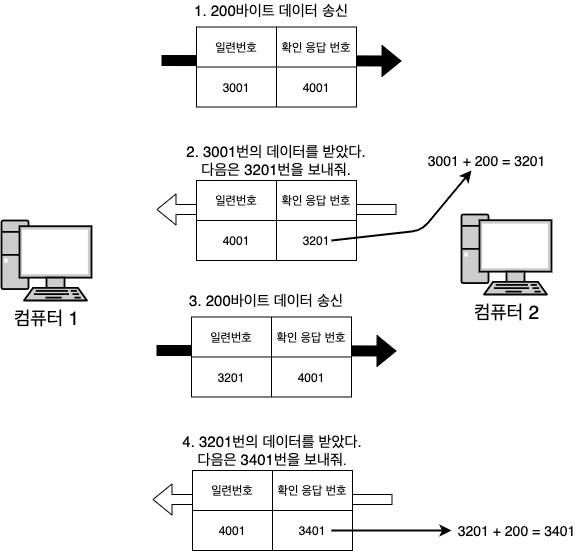

The diagram above was exported from draw.io. Its source (the exported page's mxGraphModel, read from the mxfile embedded in the PNG):
<mxGraphModel dx="2893" dy="1097" grid="1" gridSize="10" guides="1" tooltips="1" connect="1" arrows="1" fold="1" page="1" pageScale="1" pageWidth="827" pageHeight="1169" math="0" shadow="0">
  <root>
    <mxCell id="0" />
    <mxCell id="1" parent="0" />
    <mxCell id="2" value="&lt;font color=&quot;#000000&quot; style=&quot;font-size: 19px&quot;&gt;컴퓨터 1&lt;/font&gt;" style="fontColor=#0066CC;verticalAlign=top;verticalLabelPosition=bottom;labelPosition=center;align=center;html=1;outlineConnect=0;fillColor=#CCCCCC;gradientColor=none;gradientDirection=north;strokeWidth=2;shape=mxgraph.networks.pc;" vertex="1" parent="1">
      <mxGeometry x="1090" y="1680" width="90" height="80" as="geometry" />
    </mxCell>
    <mxCell id="3" value="&lt;font color=&quot;#000000&quot; style=&quot;font-size: 19px&quot;&gt;컴퓨터 2&lt;br&gt;&lt;/font&gt;" style="fontColor=#0066CC;verticalAlign=top;verticalLabelPosition=bottom;labelPosition=center;align=center;html=1;outlineConnect=0;fillColor=#CCCCCC;gradientColor=none;gradientDirection=north;strokeWidth=2;shape=mxgraph.networks.pc;" vertex="1" parent="1">
      <mxGeometry x="1550" y="1674" width="90" height="80" as="geometry" />
    </mxCell>
    <mxCell id="4" value="" style="shape=flexArrow;endArrow=classic;html=1;fillColor=#000000;" edge="1" parent="1">
      <mxGeometry width="50" height="50" relative="1" as="geometry">
        <mxPoint x="1250" y="1520" as="sourcePoint" />
        <mxPoint x="1490" y="1520.5" as="targetPoint" />
      </mxGeometry>
    </mxCell>
    <mxCell id="5" value="" style="shape=flexArrow;endArrow=block;html=1;endFill=0;" edge="1" parent="1">
      <mxGeometry width="50" height="50" relative="1" as="geometry">
        <mxPoint x="1485" y="1669" as="sourcePoint" />
        <mxPoint x="1245" y="1669" as="targetPoint" />
      </mxGeometry>
    </mxCell>
    <mxCell id="6" value="&lt;font style=&quot;font-size: 15px&quot;&gt;1. 200바이트 데이터 송신&lt;/font&gt;" style="text;html=1;strokeColor=none;fillColor=none;align=center;verticalAlign=middle;whiteSpace=wrap;rounded=0;" vertex="1" parent="1">
      <mxGeometry x="1280" y="1460" width="160" height="20" as="geometry" />
    </mxCell>
    <mxCell id="7" value="&lt;span style=&quot;font-size: 15px&quot;&gt;2. 3001번의 데이터를 받았다.&lt;br&gt;다음은 3201번을 보내줘.&lt;br&gt;&lt;/span&gt;" style="text;html=1;strokeColor=none;fillColor=none;align=center;verticalAlign=middle;whiteSpace=wrap;rounded=0;" vertex="1" parent="1">
      <mxGeometry x="1260" y="1610" width="210" height="20" as="geometry" />
    </mxCell>
    <mxCell id="8" value="" style="shape=table;html=1;whiteSpace=wrap;startSize=0;container=1;collapsible=0;childLayout=tableLayout;" vertex="1" parent="1">
      <mxGeometry x="1285" y="1486.5" width="160" height="80" as="geometry" />
    </mxCell>
    <mxCell id="9" value="" style="shape=partialRectangle;html=1;whiteSpace=wrap;collapsible=0;dropTarget=0;pointerEvents=0;fillColor=none;top=0;left=0;bottom=0;right=0;points=[[0,0.5],[1,0.5]];portConstraint=eastwest;" vertex="1" parent="8">
      <mxGeometry width="160" height="40" as="geometry" />
    </mxCell>
    <mxCell id="10" value="일련번호" style="shape=partialRectangle;html=1;whiteSpace=wrap;connectable=0;fillColor=none;top=0;left=0;bottom=0;right=0;overflow=hidden;" vertex="1" parent="9">
      <mxGeometry width="80" height="40" as="geometry" />
    </mxCell>
    <mxCell id="11" value="확인 응답 번호" style="shape=partialRectangle;html=1;whiteSpace=wrap;connectable=0;fillColor=none;top=0;left=0;bottom=0;right=0;overflow=hidden;" vertex="1" parent="9">
      <mxGeometry x="80" width="80" height="40" as="geometry" />
    </mxCell>
    <mxCell id="12" value="" style="shape=partialRectangle;html=1;whiteSpace=wrap;collapsible=0;dropTarget=0;pointerEvents=0;fillColor=none;top=0;left=0;bottom=0;right=0;points=[[0,0.5],[1,0.5]];portConstraint=eastwest;" vertex="1" parent="8">
      <mxGeometry y="40" width="160" height="40" as="geometry" />
    </mxCell>
    <mxCell id="13" value="3001" style="shape=partialRectangle;html=1;whiteSpace=wrap;connectable=0;fillColor=none;top=0;left=0;bottom=0;right=0;overflow=hidden;" vertex="1" parent="12">
      <mxGeometry width="80" height="40" as="geometry" />
    </mxCell>
    <mxCell id="14" value="4001" style="shape=partialRectangle;html=1;whiteSpace=wrap;connectable=0;fillColor=none;top=0;left=0;bottom=0;right=0;overflow=hidden;" vertex="1" parent="12">
      <mxGeometry x="80" width="80" height="40" as="geometry" />
    </mxCell>
    <mxCell id="15" value="" style="shape=table;html=1;whiteSpace=wrap;startSize=0;container=1;collapsible=0;childLayout=tableLayout;" vertex="1" parent="1">
      <mxGeometry x="1285" y="1640" width="160" height="80" as="geometry" />
    </mxCell>
    <mxCell id="16" value="" style="shape=partialRectangle;html=1;whiteSpace=wrap;collapsible=0;dropTarget=0;pointerEvents=0;fillColor=none;top=0;left=0;bottom=0;right=0;points=[[0,0.5],[1,0.5]];portConstraint=eastwest;" vertex="1" parent="15">
      <mxGeometry width="160" height="40" as="geometry" />
    </mxCell>
    <mxCell id="17" value="일련번호" style="shape=partialRectangle;html=1;whiteSpace=wrap;connectable=0;fillColor=none;top=0;left=0;bottom=0;right=0;overflow=hidden;" vertex="1" parent="16">
      <mxGeometry width="80" height="40" as="geometry" />
    </mxCell>
    <mxCell id="18" value="확인 응답 번호" style="shape=partialRectangle;html=1;whiteSpace=wrap;connectable=0;fillColor=none;top=0;left=0;bottom=0;right=0;overflow=hidden;" vertex="1" parent="16">
      <mxGeometry x="80" width="80" height="40" as="geometry" />
    </mxCell>
    <mxCell id="19" value="" style="shape=partialRectangle;html=1;whiteSpace=wrap;collapsible=0;dropTarget=0;pointerEvents=0;fillColor=none;top=0;left=0;bottom=0;right=0;points=[[0,0.5],[1,0.5]];portConstraint=eastwest;" vertex="1" parent="15">
      <mxGeometry y="40" width="160" height="40" as="geometry" />
    </mxCell>
    <mxCell id="20" value="4001" style="shape=partialRectangle;html=1;whiteSpace=wrap;connectable=0;fillColor=none;top=0;left=0;bottom=0;right=0;overflow=hidden;" vertex="1" parent="19">
      <mxGeometry width="80" height="40" as="geometry" />
    </mxCell>
    <mxCell id="21" value="3201" style="shape=partialRectangle;html=1;whiteSpace=wrap;connectable=0;fillColor=none;top=0;left=0;bottom=0;right=0;overflow=hidden;" vertex="1" parent="19">
      <mxGeometry x="80" width="80" height="40" as="geometry" />
    </mxCell>
    <mxCell id="22" value="" style="shape=flexArrow;endArrow=classic;html=1;fillColor=#000000;" edge="1" parent="1">
      <mxGeometry width="50" height="50" relative="1" as="geometry">
        <mxPoint x="1245" y="1810" as="sourcePoint" />
        <mxPoint x="1485" y="1810.5" as="targetPoint" />
      </mxGeometry>
    </mxCell>
    <mxCell id="23" value="&lt;font style=&quot;font-size: 15px&quot;&gt;3. 200바이트 데이터 송신&lt;/font&gt;" style="text;html=1;strokeColor=none;fillColor=none;align=center;verticalAlign=middle;whiteSpace=wrap;rounded=0;" vertex="1" parent="1">
      <mxGeometry x="1275" y="1750" width="160" height="20" as="geometry" />
    </mxCell>
    <mxCell id="24" value="" style="shape=table;html=1;whiteSpace=wrap;startSize=0;container=1;collapsible=0;childLayout=tableLayout;" vertex="1" parent="1">
      <mxGeometry x="1280" y="1776.5" width="160" height="80" as="geometry" />
    </mxCell>
    <mxCell id="25" value="" style="shape=partialRectangle;html=1;whiteSpace=wrap;collapsible=0;dropTarget=0;pointerEvents=0;fillColor=none;top=0;left=0;bottom=0;right=0;points=[[0,0.5],[1,0.5]];portConstraint=eastwest;" vertex="1" parent="24">
      <mxGeometry width="160" height="40" as="geometry" />
    </mxCell>
    <mxCell id="26" value="일련번호" style="shape=partialRectangle;html=1;whiteSpace=wrap;connectable=0;fillColor=none;top=0;left=0;bottom=0;right=0;overflow=hidden;" vertex="1" parent="25">
      <mxGeometry width="80" height="40" as="geometry" />
    </mxCell>
    <mxCell id="27" value="확인 응답 번호" style="shape=partialRectangle;html=1;whiteSpace=wrap;connectable=0;fillColor=none;top=0;left=0;bottom=0;right=0;overflow=hidden;" vertex="1" parent="25">
      <mxGeometry x="80" width="80" height="40" as="geometry" />
    </mxCell>
    <mxCell id="28" value="" style="shape=partialRectangle;html=1;whiteSpace=wrap;collapsible=0;dropTarget=0;pointerEvents=0;fillColor=none;top=0;left=0;bottom=0;right=0;points=[[0,0.5],[1,0.5]];portConstraint=eastwest;" vertex="1" parent="24">
      <mxGeometry y="40" width="160" height="40" as="geometry" />
    </mxCell>
    <mxCell id="29" value="3201" style="shape=partialRectangle;html=1;whiteSpace=wrap;connectable=0;fillColor=none;top=0;left=0;bottom=0;right=0;overflow=hidden;" vertex="1" parent="28">
      <mxGeometry width="80" height="40" as="geometry" />
    </mxCell>
    <mxCell id="30" value="4001" style="shape=partialRectangle;html=1;whiteSpace=wrap;connectable=0;fillColor=none;top=0;left=0;bottom=0;right=0;overflow=hidden;" vertex="1" parent="28">
      <mxGeometry x="80" width="80" height="40" as="geometry" />
    </mxCell>
    <mxCell id="31" value="" style="shape=flexArrow;endArrow=block;html=1;endFill=0;" edge="1" parent="1">
      <mxGeometry width="50" height="50" relative="1" as="geometry">
        <mxPoint x="1481" y="1959" as="sourcePoint" />
        <mxPoint x="1241" y="1959" as="targetPoint" />
      </mxGeometry>
    </mxCell>
    <mxCell id="32" value="&lt;span style=&quot;font-size: 15px&quot;&gt;4. 3201번의 데이터를 받았다.&lt;br&gt;다음은 3401번을 보내줘&lt;/span&gt;&lt;span style=&quot;font-size: 12.5px&quot;&gt;.&lt;/span&gt;" style="text;html=1;strokeColor=none;fillColor=none;align=center;verticalAlign=middle;whiteSpace=wrap;rounded=0;" vertex="1" parent="1">
      <mxGeometry x="1256" y="1900" width="210" height="20" as="geometry" />
    </mxCell>
    <mxCell id="33" value="" style="shape=table;html=1;whiteSpace=wrap;startSize=0;container=1;collapsible=0;childLayout=tableLayout;" vertex="1" parent="1">
      <mxGeometry x="1281" y="1930" width="160" height="80" as="geometry" />
    </mxCell>
    <mxCell id="34" value="" style="shape=partialRectangle;html=1;whiteSpace=wrap;collapsible=0;dropTarget=0;pointerEvents=0;fillColor=none;top=0;left=0;bottom=0;right=0;points=[[0,0.5],[1,0.5]];portConstraint=eastwest;" vertex="1" parent="33">
      <mxGeometry width="160" height="40" as="geometry" />
    </mxCell>
    <mxCell id="35" value="일련번호" style="shape=partialRectangle;html=1;whiteSpace=wrap;connectable=0;fillColor=none;top=0;left=0;bottom=0;right=0;overflow=hidden;" vertex="1" parent="34">
      <mxGeometry width="80" height="40" as="geometry" />
    </mxCell>
    <mxCell id="36" value="확인 응답 번호" style="shape=partialRectangle;html=1;whiteSpace=wrap;connectable=0;fillColor=none;top=0;left=0;bottom=0;right=0;overflow=hidden;" vertex="1" parent="34">
      <mxGeometry x="80" width="80" height="40" as="geometry" />
    </mxCell>
    <mxCell id="37" value="" style="shape=partialRectangle;html=1;whiteSpace=wrap;collapsible=0;dropTarget=0;pointerEvents=0;fillColor=none;top=0;left=0;bottom=0;right=0;points=[[0,0.5],[1,0.5]];portConstraint=eastwest;" vertex="1" parent="33">
      <mxGeometry y="40" width="160" height="40" as="geometry" />
    </mxCell>
    <mxCell id="38" value="4001" style="shape=partialRectangle;html=1;whiteSpace=wrap;connectable=0;fillColor=none;top=0;left=0;bottom=0;right=0;overflow=hidden;" vertex="1" parent="37">
      <mxGeometry width="80" height="40" as="geometry" />
    </mxCell>
    <mxCell id="39" value="3401" style="shape=partialRectangle;html=1;whiteSpace=wrap;connectable=0;fillColor=none;top=0;left=0;bottom=0;right=0;overflow=hidden;" vertex="1" parent="37">
      <mxGeometry x="80" width="80" height="40" as="geometry" />
    </mxCell>
    <mxCell id="40" value="" style="endArrow=classic;html=1;strokeWidth=2;fillColor=none;" edge="1" parent="1">
      <mxGeometry width="50" height="50" relative="1" as="geometry">
        <mxPoint x="1420" y="1700" as="sourcePoint" />
        <mxPoint x="1560" y="1630" as="targetPoint" />
        <Array as="points">
          <mxPoint x="1510" y="1690" />
        </Array>
      </mxGeometry>
    </mxCell>
    <mxCell id="41" value="&lt;font style=&quot;font-size: 14px&quot;&gt;3001 + 200 = 3201&lt;/font&gt;" style="text;html=1;align=center;verticalAlign=middle;resizable=0;points=[];autosize=1;strokeColor=none;" vertex="1" parent="1">
      <mxGeometry x="1510" y="1610" width="130" height="20" as="geometry" />
    </mxCell>
    <mxCell id="42" value="" style="endArrow=classic;html=1;strokeWidth=2;fillColor=none;" edge="1" parent="1">
      <mxGeometry width="50" height="50" relative="1" as="geometry">
        <mxPoint x="1420" y="1990" as="sourcePoint" />
        <mxPoint x="1540" y="1990" as="targetPoint" />
      </mxGeometry>
    </mxCell>
    <mxCell id="43" value="&lt;span style=&quot;font-size: 14px&quot;&gt;3201 + 200 = 3401&lt;/span&gt;" style="text;html=1;align=center;verticalAlign=middle;resizable=0;points=[];autosize=1;strokeColor=none;" vertex="1" parent="1">
      <mxGeometry x="1540" y="1980" width="130" height="20" as="geometry" />
    </mxCell>
  </root>
</mxGraphModel>